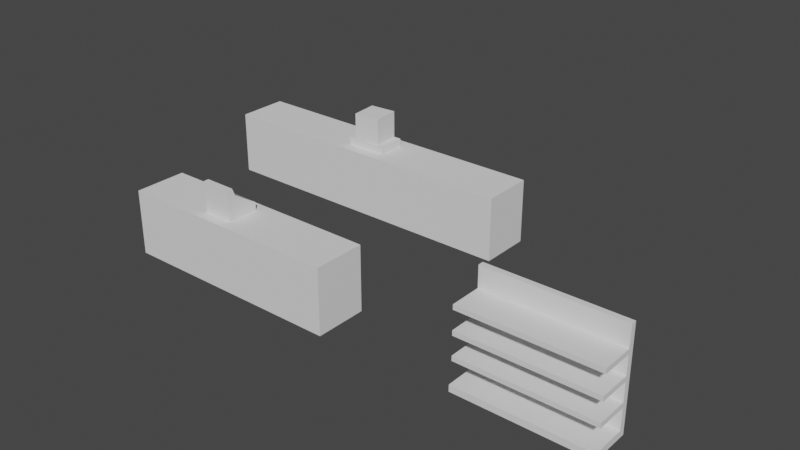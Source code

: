 # Source: GreyboxProps.blend  (saved by Blender 5.1.30; exported with 4.5.12 LTS)
import bpy
from mathutils import Matrix  # noqa: F401  (used for matrix-valued properties, if any)

bpy.ops.wm.read_factory_settings(use_empty=True)
scene = bpy.context.scene
scene.name = 'Scene'

# ---- collections
col_greyboxprops = bpy.data.collections.new('GreyboxProps'); scene.collection.children.link(col_greyboxprops)

# ---- world
world_world = bpy.data.worlds.new('World'); scene.world = world_world
world_world.use_nodes = True; world_world.node_tree.nodes.clear()
_N = world_world.node_tree.nodes; _L = world_world.node_tree.links
n0 = _N.new('ShaderNodeOutputWorld'); n0.name = 'World Output'; n0.location = (300, 300)
n1 = _N.new('ShaderNodeBackground'); n1.name = 'Background'; n1.location = (10, 300)
n1.inputs[0].default_value = (0.05088, 0.05088, 0.05088, 1.0)
_L.new(n1.outputs[0], n0.inputs[0])
n0.is_active_output = True
world_world.color = (0.05088, 0.05088, 0.05088)
world_world.use_sun_shadow = False
world_world.sun_shadow_jitter_overblur = 0.0

# ---- meshes
me_cube = bpy.data.meshes.new('Cube')
me_cube.from_pydata([(-1.5, -0.4, 0.0), (-1.5, -0.4, 1.0), (-1.5, 0.4, 0.0), (-1.5, 0.4, 1.0), (2.0, -0.4, 0.0), (2.0, -0.4, 1.0), (2.0, 0.4, 0.0), (2.0, 0.4, 1.0)], [], [(0, 1, 3, 2), (2, 3, 7, 6), (6, 7, 5, 4), (4, 5, 1, 0), (2, 6, 4, 0), (7, 3, 1, 5)])
_uv = me_cube.uv_layers.new(name='UVMap')
_uv.uv.foreach_set('vector', [0.375, 0.0, 0.625, 0.0, 0.625, 0.25, 0.375, 0.25, 0.375, 0.25, 0.625, 0.25, 0.625, 0.5, 0.375, 0.5, 0.375, 0.5, 0.625, 0.5, 0.625, 0.75, 0.375, 0.75, 0.375, 0.75, 0.625, 0.75, 0.625, 1.0, 0.375, 1.0, 0.125, 0.5, 0.375, 0.5, 0.375, 0.75, 0.125, 0.75, 0.625, 0.5, 0.875, 0.5, 0.875, 0.75, 0.625, 0.75])
me_cube.update()
me_cube_001 = bpy.data.meshes.new('Cube.001')
me_cube_001.from_pydata([(-0.2354, -0.2354, -0.002825), (-0.2354, -0.2354, 0.468), (-0.2354, 0.2354, -0.002825), (-0.2354, -0.1606, 0.468), (0.2354, -0.2354, -0.002825), (0.2354, -0.2354, 0.468), (0.2354, 0.2354, -0.002825), (0.2354, -0.1606, 0.468), (-0.2354, -0.2354, 0.1228), (-0.2354, 0.2354, 0.1228), (0.2354, 0.2354, 0.1228), (0.2354, -0.2354, 0.1228), (-0.2354, -0.2354, 0.3527), (-0.2354, -0.1162, 0.3527), (0.2354, -0.1162, 0.3527), (0.2354, -0.2354, 0.3527)], [], [(12, 1, 3, 13), (13, 3, 7, 14), (14, 7, 5, 15), (15, 5, 1, 12), (2, 6, 4, 0), (7, 3, 1, 5), (4, 11, 8, 0), (6, 10, 11, 4), (2, 9, 10, 6), (0, 8, 9, 2), (11, 15, 12, 8), (10, 14, 15, 11), (9, 13, 14, 10), (8, 12, 13, 9)])
_uv = me_cube_001.uv_layers.new(name='UVMap')
_uv.uv.foreach_set('vector', [0.5638, 0.0, 0.625, 0.0, 0.625, 0.0397, 0.5638, 0.1322, 0.5638, 0.1322, 0.625, 0.0397, 0.625, 0.7103, 0.5638, 0.6178, 0.5638, 0.6178, 0.625, 0.7103, 0.625, 0.75, 0.5638, 0.75, 0.5638, 0.75, 0.625, 0.75, 0.625, 1.0, 0.5638, 1.0, 0.125, 0.5, 0.375, 0.5, 0.375, 0.75, 0.125, 0.75, 0.625, 0.7103, 0.875, 0.7103, 0.875, 0.75, 0.625, 0.75, 0.375, 0.75, 0.4417, 0.75, 0.4417, 1.0, 0.375, 1.0, 0.375, 0.5, 0.4417, 0.5, 0.4417, 0.75, 0.375, 0.75, 0.375, 0.25, 0.4417, 0.25, 0.4417, 0.5, 0.375, 0.5, 0.375, 0.0, 0.4417, 0.0, 0.4417, 0.25, 0.375, 0.25, 0.4417, 0.75, 0.5638, 0.75, 0.5638, 1.0, 0.4417, 1.0, 0.4417, 0.5, 0.5638, 0.6178, 0.5638, 0.75, 0.4417, 0.75, 0.4417, 0.25, 0.5638, 0.1322, 0.5638, 0.6178, 0.4417, 0.5, 0.4417, 0.0, 0.5638, 0.0, 0.5638, 0.1322, 0.4417, 0.25])
me_cube_001.update()
me_cube_002 = bpy.data.meshes.new('Cube.002')
me_cube_002.from_pydata([(-2.5, -0.4, 0.0), (-2.5, -0.4, 1.0), (-2.5, 0.4, 0.0), (-2.5, 0.4, 1.0), (2.5, -0.4, 0.0), (2.5, -0.4, 1.0), (2.5, 0.4, 0.0), (2.5, 0.4, 1.0)], [], [(0, 1, 3, 2), (2, 3, 7, 6), (6, 7, 5, 4), (4, 5, 1, 0), (2, 6, 4, 0), (7, 3, 1, 5)])
_uv = me_cube_002.uv_layers.new(name='UVMap')
_uv.uv.foreach_set('vector', [0.375, 0.0, 0.625, 0.0, 0.625, 0.25, 0.375, 0.25, 0.375, 0.25, 0.625, 0.25, 0.625, 0.5, 0.375, 0.5, 0.375, 0.5, 0.625, 0.5, 0.625, 0.75, 0.375, 0.75, 0.375, 0.75, 0.625, 0.75, 0.625, 1.0, 0.375, 1.0, 0.125, 0.5, 0.375, 0.5, 0.375, 0.75, 0.125, 0.75, 0.625, 0.5, 0.875, 0.5, 0.875, 0.75, 0.625, 0.75])
me_cube_002.update()
me_cube_003 = bpy.data.meshes.new('Cube.003')
me_cube_003.from_pydata([(-0.326, -0.217, -0.001507), (-0.326, -0.217, 0.1255), (-0.326, 0.217, -0.001507), (-0.326, 0.217, 0.1255), (0.326, -0.217, -0.001507), (0.326, -0.217, 0.1255), (0.326, 0.217, -0.001507), (0.326, 0.217, 0.1255), (-0.1952, -0.2267, 0.1185), (-0.1952, -0.2267, 0.5415), (-0.2267, 0.1952, 0.1185), (-0.2267, 0.1952, 0.5415), (0.2267, -0.1952, 0.1185), (0.2267, -0.1952, 0.5415), (0.1952, 0.2267, 0.1185), (0.1952, 0.2267, 0.5415)], [], [(0, 1, 3, 2), (2, 3, 7, 6), (6, 7, 5, 4), (4, 5, 1, 0), (2, 6, 4, 0), (7, 3, 1, 5), (8, 9, 11, 10), (10, 11, 15, 14), (14, 15, 13, 12), (12, 13, 9, 8), (10, 14, 12, 8), (15, 11, 9, 13)])
_uv = me_cube_003.uv_layers.new(name='UVMap')
_uv.uv.foreach_set('vector', [0.375, 0.0, 0.625, 0.0, 0.625, 0.25, 0.375, 0.25, 0.375, 0.25, 0.625, 0.25, 0.625, 0.5, 0.375, 0.5, 0.375, 0.5, 0.625, 0.5, 0.625, 0.75, 0.375, 0.75, 0.375, 0.75, 0.625, 0.75, 0.625, 1.0, 0.375, 1.0, 0.125, 0.5, 0.375, 0.5, 0.375, 0.75, 0.125, 0.75, 0.625, 0.5, 0.875, 0.5, 0.875, 0.75, 0.625, 0.75, 0.375, 0.0, 0.625, 0.0, 0.625, 0.25, 0.375, 0.25, 0.375, 0.25, 0.625, 0.25, 0.625, 0.5, 0.375, 0.5, 0.375, 0.5, 0.625, 0.5, 0.625, 0.75, 0.375, 0.75, 0.375, 0.75, 0.625, 0.75, 0.625, 1.0, 0.375, 1.0, 0.125, 0.5, 0.375, 0.5, 0.375, 0.75, 0.125, 0.75, 0.625, 0.5, 0.875, 0.5, 0.875, 0.75, 0.625, 0.75])
me_cube_003.update()
me_cube_004 = bpy.data.meshes.new('Cube.004')
me_cube_004.from_pydata([(-0.3001, -1.0, 0.0), (-0.3001, -1.0, 0.1), (-0.3001, 1.0, 0.0), (-0.3001, 1.0, 0.1), (0.3001, -1.0, 0.0), (0.3001, -1.0, 0.1), (0.3001, 1.0, 0.0), (0.3001, 1.0, 0.1), (0.2176, 1.0, 0.0), (0.2176, 1.0, 0.1), (0.2176, -1.0, 0.0), (0.2176, -1.0, 0.1), (0.2176, 1.0, 1.5), (0.3001, 1.0, 1.5), (0.3001, -1.0, 1.5), (0.2176, -1.0, 1.5), (-0.2585, 1.0, 1.114), (-0.2585, 1.0, 1.186), (-0.2585, 1.0, 0.7636), (-0.2585, 1.0, 0.8364), (-0.2585, 1.0, 0.4136), (-0.2585, 1.0, 0.4864), (-0.2585, -1.0, 1.114), (-0.2585, -1.0, 1.186), (-0.2585, -1.0, 0.7636), (-0.2585, -1.0, 0.8364), (-0.2585, -1.0, 0.4136), (-0.2585, -1.0, 0.4864), (0.2176, 1.0, 0.4864), (0.2176, 1.0, 0.4136), (0.2176, 1.0, 0.8364), (0.2176, 1.0, 0.7636), (0.2176, 1.0, 1.186), (0.2176, 1.0, 1.114), (0.3001, 1.0, 1.114), (0.3001, 1.0, 1.186), (0.3001, 1.0, 0.7636), (0.3001, 1.0, 0.8364), (0.3001, 1.0, 0.4136), (0.3001, 1.0, 0.4864), (0.2176, -1.0, 0.4864), (0.2176, -1.0, 0.4136), (0.2176, -1.0, 0.8364), (0.2176, -1.0, 0.7636), (0.2176, -1.0, 1.186), (0.2176, -1.0, 1.114), (0.3001, -1.0, 1.114), (0.3001, -1.0, 1.186), (0.3001, -1.0, 0.7636), (0.3001, -1.0, 0.8364), (0.3001, -1.0, 0.4136), (0.3001, -1.0, 0.4864)], [], [(0, 1, 3, 2), (8, 9, 7, 6), (6, 7, 5, 4), (10, 11, 1, 0), (8, 6, 4, 10), (9, 3, 1, 11), (45, 44, 23, 22), (2, 8, 10, 0), (4, 5, 11, 10), (2, 3, 9, 8), (13, 12, 15, 14), (27, 21, 20, 26), (40, 28, 21, 27), (32, 33, 16, 17), (23, 17, 16, 22), (43, 42, 25, 24), (31, 43, 24, 18), (41, 40, 27, 26), (25, 19, 18, 24), (44, 32, 17, 23), (42, 30, 19, 25), (29, 41, 26, 20), (51, 40, 41, 50), (49, 42, 43, 48), (47, 44, 45, 46), (39, 51, 50, 38), (37, 49, 48, 36), (35, 47, 46, 34), (33, 45, 22, 16), (28, 29, 20, 21), (30, 31, 18, 19), (28, 39, 38, 29), (30, 37, 36, 31), (32, 35, 34, 33), (7, 9, 29, 38), (9, 11, 41, 29), (39, 28, 31, 36), (28, 40, 43, 31), (37, 30, 33, 34), (30, 42, 45, 33), (32, 44, 15, 12), (35, 32, 12, 13), (47, 35, 13, 14), (49, 37, 34, 46), (51, 39, 36, 48), (5, 7, 38, 50), (11, 5, 50, 41), (40, 51, 48, 43), (42, 49, 46, 45), (44, 47, 14, 15)])
_uv = me_cube_004.uv_layers.new(name='UVMap')
_uv.uv.foreach_set('vector', [0.375, 0.0, 0.625, 0.0, 0.625, 0.25, 0.375, 0.25, 0.375, 0.4657, 0.625, 0.4657, 0.625, 0.5, 0.375, 0.5, 0.375, 0.5, 0.625, 0.5, 0.625, 0.75, 0.375, 0.75, 0.375, 0.7843, 0.625, 0.7843, 0.625, 1.0, 0.375, 1.0, 0.3407, 0.5, 0.375, 0.5, 0.375, 0.75, 0.3407, 0.75, 0.6593, 0.5, 0.875, 0.5, 0.875, 0.75, 0.6593, 0.75, 0.625, 0.7843, 0.625, 0.7843, 0.625, 0.7843, 0.625, 0.7843, 0.125, 0.5, 0.3407, 0.5, 0.3407, 0.75, 0.125, 0.75, 0.375, 0.75, 0.625, 0.75, 0.625, 0.7843, 0.375, 0.7843, 0.375, 0.25, 0.625, 0.25, 0.625, 0.4657, 0.375, 0.4657, 0.625, 0.5, 0.6593, 0.5, 0.6593, 0.75, 0.625, 0.75, 0.6593, 0.75, 0.6593, 0.5, 0.6593, 0.5, 0.6593, 0.75, 0.6593, 0.75, 0.6593, 0.5, 0.6593, 0.5, 0.6593, 0.75, 0.625, 0.4657, 0.625, 0.4657, 0.625, 0.4657, 0.625, 0.4657, 0.6593, 0.75, 0.6593, 0.5, 0.6593, 0.5, 0.6593, 0.75, 0.625, 0.7843, 0.625, 0.7843, 0.625, 0.7843, 0.625, 0.7843, 0.6593, 0.5, 0.6593, 0.75, 0.6593, 0.75, 0.6593, 0.5, 0.625, 0.7843, 0.625, 0.7843, 0.625, 0.7843, 0.625, 0.7843, 0.6593, 0.75, 0.6593, 0.5, 0.6593, 0.5, 0.6593, 0.75, 0.6593, 0.75, 0.6593, 0.5, 0.6593, 0.5, 0.6593, 0.75, 0.6593, 0.75, 0.6593, 0.5, 0.6593, 0.5, 0.6593, 0.75, 0.6593, 0.5, 0.6593, 0.75, 0.6593, 0.75, 0.6593, 0.5, 0.625, 0.75, 0.625, 0.7843, 0.625, 0.7843, 0.625, 0.75, 0.625, 0.75, 0.625, 0.7843, 0.625, 0.7843, 0.625, 0.75, 0.625, 0.75, 0.625, 0.7843, 0.625, 0.7843, 0.625, 0.75, 0.625, 0.5, 0.625, 0.75, 0.625, 0.75, 0.625, 0.5, 0.625, 0.5, 0.625, 0.75, 0.625, 0.75, 0.625, 0.5, 0.625, 0.5, 0.625, 0.75, 0.625, 0.75, 0.625, 0.5, 0.6593, 0.5, 0.6593, 0.75, 0.6593, 0.75, 0.6593, 0.5, 0.625, 0.4657, 0.625, 0.4657, 0.625, 0.4657, 0.625, 0.4657, 0.625, 0.4657, 0.625, 0.4657, 0.625, 0.4657, 0.625, 0.4657, 0.625, 0.4657, 0.625, 0.5, 0.625, 0.5, 0.625, 0.4657, 0.625, 0.4657, 0.625, 0.5, 0.625, 0.5, 0.625, 0.4657, 0.625, 0.4657, 0.625, 0.5, 0.625, 0.5, 0.625, 0.4657, 0.625, 0.5, 0.625, 0.4657, 0.625, 0.4657, 0.625, 0.5, 0.6593, 0.5, 0.6593, 0.75, 0.6593, 0.75, 0.6593, 0.5, 0.625, 0.5, 0.625, 0.4657, 0.625, 0.4657, 0.625, 0.5, 0.6593, 0.5, 0.6593, 0.75, 0.6593, 0.75, 0.6593, 0.5, 0.625, 0.5, 0.625, 0.4657, 0.625, 0.4657, 0.625, 0.5, 0.6593, 0.5, 0.6593, 0.75, 0.6593, 0.75, 0.6593, 0.5, 0.6593, 0.5, 0.6593, 0.75, 0.6593, 0.75, 0.6593, 0.5, 0.625, 0.5, 0.625, 0.4657, 0.625, 0.4657, 0.625, 0.5, 0.625, 0.75, 0.625, 0.5, 0.625, 0.5, 0.625, 0.75, 0.625, 0.75, 0.625, 0.5, 0.625, 0.5, 0.625, 0.75, 0.625, 0.75, 0.625, 0.5, 0.625, 0.5, 0.625, 0.75, 0.625, 0.75, 0.625, 0.5, 0.625, 0.5, 0.625, 0.75, 0.625, 0.7843, 0.625, 0.75, 0.625, 0.75, 0.625, 0.7843, 0.625, 0.7843, 0.625, 0.75, 0.625, 0.75, 0.625, 0.7843, 0.625, 0.7843, 0.625, 0.75, 0.625, 0.75, 0.625, 0.7843, 0.625, 0.7843, 0.625, 0.75, 0.625, 0.75, 0.625, 0.7843])
me_cube_004.update()

# ---- objects
ob_counter = bpy.data.objects.new('Counter', me_cube)
ob_register = bpy.data.objects.new('Register', me_cube_001)
ob_backcounter = bpy.data.objects.new('BackCounter', me_cube_002)
ob_camerasystem = bpy.data.objects.new('CameraSystem', me_cube_003)
ob_shelf = bpy.data.objects.new('Shelf', me_cube_004)

# ---- transforms, parenting, visibility, modifiers, constraints
ob_counter.location = (0.0, 0.0, 0.0)
ob_register.location = (0.0, 0.0, 1.0)
ob_backcounter.location = (0.0, 3.0, 0.0)
ob_camerasystem.location = (0.0, 3.0, 1.0)
ob_shelf.location = (5.0, 0.0, 0.0)
ob_shelf.rotation_euler = (0.0, -0.0, 1.571)

# ---- collection membership
col_greyboxprops.objects.link(ob_counter)
col_greyboxprops.objects.link(ob_register)
col_greyboxprops.objects.link(ob_backcounter)
col_greyboxprops.objects.link(ob_camerasystem)
col_greyboxprops.objects.link(ob_shelf)

# ---- scene / render settings (as saved in the file)
scene.frame_start = 1; scene.frame_end = 250; scene.frame_set(81)
scene.render.engine = 'BLENDER_EEVEE_NEXT'
scene.render.bake_bias = 0.0
scene.render.bake_samples = 0
scene.cycles.use_denoising = False
scene.view_settings.view_transform = 'Filmic'
bpy.context.view_layer.update()

# ---- added for rendering (the .blend has no active camera and no usable light): camera, sun
cam_auto = bpy.data.cameras.new('AutoCamera')
cam_auto.lens = 50.0
cam_auto.sensor_width = 36.0
cam_auto.clip_end = 1000.0
ob_auto_camera = bpy.data.objects.new('AutoCamera', cam_auto)
scene.collection.objects.link(ob_auto_camera)
ob_auto_camera.location = (10.4818, -8.97816, 7.7562)
ob_auto_camera.rotation_euler = (1.09748, -7.21219e-08, 0.694738)
scene.camera = ob_auto_camera
light_auto_sun = bpy.data.lights.new('AutoSun', 'SUN')
light_auto_sun.energy = 3.0
light_auto_sun.angle = 0.0523599
ob_auto_sun = bpy.data.objects.new('AutoSun', light_auto_sun)
scene.collection.objects.link(ob_auto_sun)
ob_auto_sun.rotation_euler = (0.872665, 0.174533, 0.523599)
bpy.context.view_layer.update()
